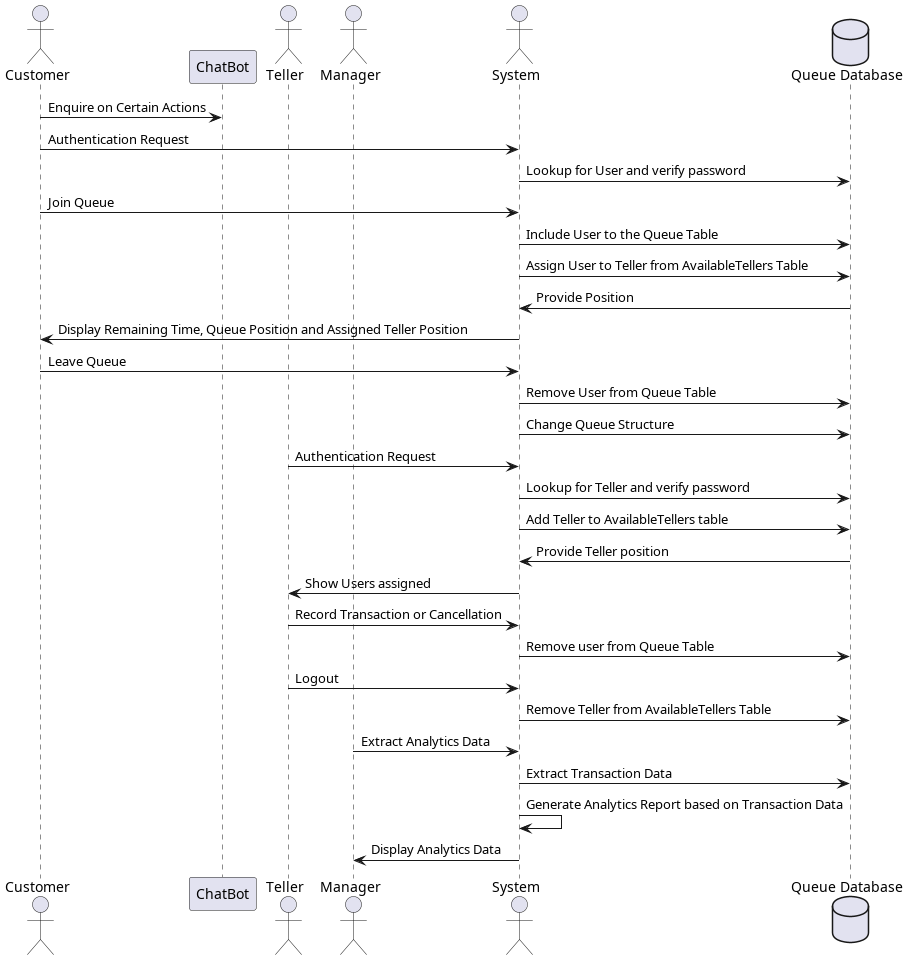

The diagram above was rendered by PlantUML. Its source (embedded in the PNG):
@startuml Sequence

    actor Customer
    participant ChatBot as chatbot
    actor Teller
    actor Manager

    actor System
    
    database "Queue Database" as queue_db

    ' Linkage
    ' Customer
    Customer -> chatbot : Enquire on Certain Actions
    Customer -> System : Authentication Request
    System -> queue_db : Lookup for User and verify password
    Customer -> System : Join Queue
    System -> queue_db : Include User to the Queue Table
    System -> queue_db : Assign User to Teller from AvailableTellers Table
    queue_db -> System : Provide Position
    Customer <- System : Display Remaining Time, Queue Position and Assigned Teller Position  
    Customer -> System : Leave Queue
    System -> queue_db : Remove User from Queue Table
    System -> queue_db : Change Queue Structure
    
    ' Teller
    Teller -> System : Authentication Request
    System -> queue_db : Lookup for Teller and verify password
    System -> queue_db : Add Teller to AvailableTellers table
    queue_db -> System : Provide Teller position
    System -> Teller : Show Users assigned
    Teller -> System : Record Transaction or Cancellation
    System -> queue_db : Remove user from Queue Table
    Teller -> System : Logout
    System -> queue_db : Remove Teller from AvailableTellers Table

    ' Manager
    Manager -> System : Extract Analytics Data
    System -> queue_db : Extract Transaction Data
    System -> System : Generate Analytics Report based on Transaction Data
    System -> Manager : Display Analytics Data


@enduml